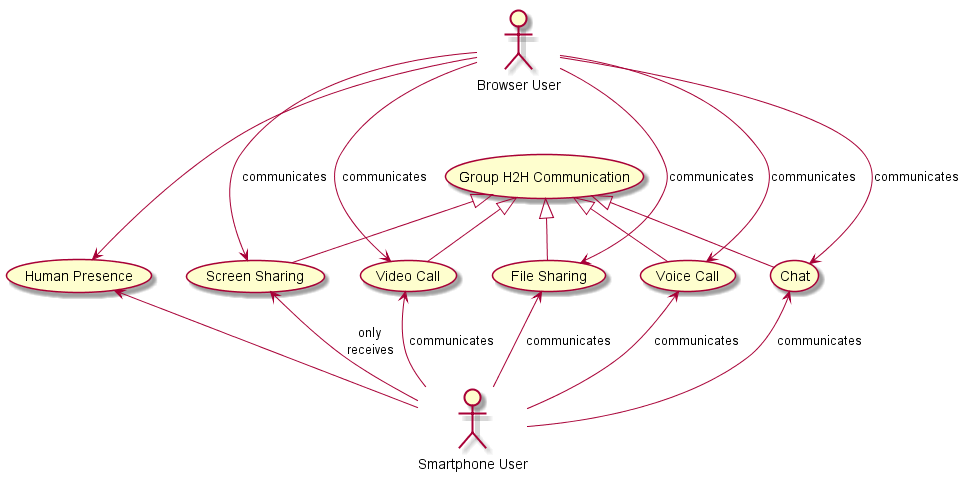

The diagram above was rendered by PlantUML. Its source (embedded in the PNG):
@startuml

usecase (Chat) as chatUC
usecase (Voice Call) as callUC
usecase (Video Call) as videoUC
usecase (Screen Sharing) as screenUC
usecase (File Sharing) as fileUC
usecase (Human Presence) as presenceUC




actor "Browser User" as browser
actor "Smartphone User" as smartphone

usecase (Group H2H Communication) as grouph2hUC

grouph2hUC <|-- chatUC
grouph2hUC <|-- callUC
grouph2hUC <|-- videoUC
grouph2hUC <|-- screenUC
grouph2hUC <|-- fileUC

smartphone -up-> chatUC : communicates
smartphone -up-> callUC : communicates
smartphone -up-> videoUC : communicates
smartphone -up-> screenUC : only\nreceives
smartphone -up-> fileUC : communicates
smartphone -up-> presenceUC

browser -down--> chatUC : communicates
browser -down--> callUC : communicates
browser -down--> videoUC : communicates
browser -down--> screenUC : communicates
browser -down--> fileUC : communicates
browser -down--> presenceUC

@enduml